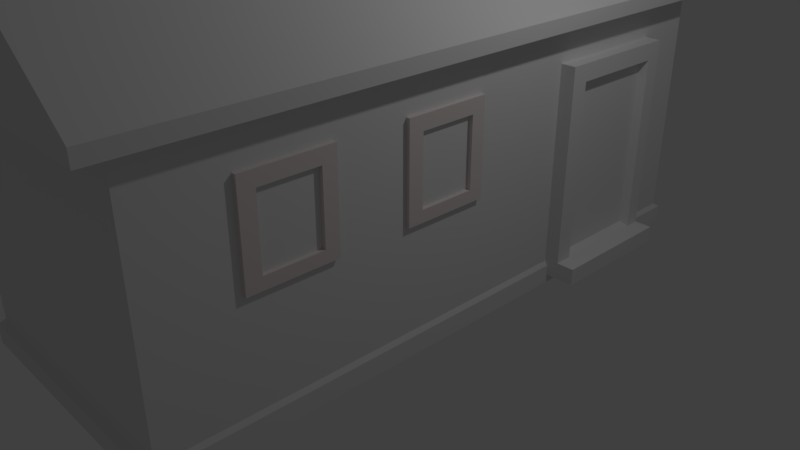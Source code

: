# Source: house.blend  (saved by Blender 2.79.0; exported with 4.5.12 LTS)
import bpy
from mathutils import Matrix  # noqa: F401  (used for matrix-valued properties, if any)

bpy.ops.wm.read_factory_settings(use_empty=True)
scene = bpy.context.scene
scene.name = 'Scene'

# ---- collections
col_collection_1 = bpy.data.collections.new('Collection 1'); scene.collection.children.link(col_collection_1)

# ---- materials (node trees are filled in below, after node groups)
mat_material_002 = bpy.data.materials.new('Material.002')
mat_material_002.alpha_threshold = 0.0
mat_material_002.use_transparent_shadow = False
mat_material_002.diffuse_color = (0.8, 0.7259, 0.7041, 1.0)
mat_material_002.roughness = 0.5
mat_material_001 = bpy.data.materials.new('Material.001')
mat_material_001.alpha_threshold = 0.0
mat_material_001.use_transparent_shadow = False
mat_material_001.roughness = 0.5
mat_material = bpy.data.materials.new('Material')
mat_material.alpha_threshold = 0.0
mat_material.use_transparent_shadow = False
mat_material.roughness = 0.5
mat_material.line_color = (0.0, 0.0, 0.0, 1.0)

# ---- material node trees

# ---- world
world_world = bpy.data.worlds.new('World'); scene.world = world_world
world_world.color = (0.05088, 0.05088, 0.05088)
world_world.use_sun_shadow = False
world_world.sun_shadow_jitter_overblur = 0.0
world_world.cycles.sampling_method = 'MANUAL'

# ---- cameras
cam_camera = bpy.data.cameras.new('Camera')
cam_camera.clip_end = 100.0
cam_camera.lens = 35.0
cam_camera.sensor_width = 32.0
cam_camera.sensor_height = 18.0
cam_camera.ortho_scale = 7.314
cam_camera.dof.focus_distance = 0.0
cam_camera.dof.aperture_fstop = 128.0

# ---- lights
light_lamp = bpy.data.lights.new('Lamp', 'POINT')
light_lamp.transmission_factor = 0.0
light_lamp.cutoff_distance = 30.0
light_lamp.energy = 100.0
light_lamp.shadow_buffer_clip_start = 1.001
light_lamp.shadow_soft_size = 0.1
light_lamp.shadow_maximum_resolution = 0.006
light_lamp.use_absolute_resolution = True

# ---- meshes
me_cube_002 = bpy.data.meshes.new('Cube.002')
me_cube_002.from_pydata([(-17.07, -1.0, -1.0), (-17.07, -1.0, 1.0), (-17.07, 1.0, -1.0), (-17.07, 1.0, 1.0), (-15.07, -1.0, -1.0), (-15.07, -1.0, 1.0), (-15.07, 1.0, -1.0), (-15.07, 1.0, 1.0), (-17.07, -1.0, 0.7), (-17.07, 1.0, 0.7), (-15.07, 1.0, 0.7), (-15.07, -1.0, 0.7), (-17.07, 1.0, -0.745), (-15.07, 1.0, -0.745), (-15.07, -1.0, -0.745), (-17.07, -1.0, -0.745), (-17.07, 10.41, 1.0), (-15.07, 10.41, 1.0), (-17.07, 10.41, 0.7), (-15.07, 10.41, 0.7), (-17.07, 10.41, -1.0), (-15.07, 10.41, -1.0), (-17.07, 10.41, -0.745), (-15.07, 10.41, -0.745), (-17.07, 8.525, 1.0), (-17.07, 8.525, 0.7), (-15.07, 8.525, 0.7), (-15.07, 8.525, 1.0), (-15.07, 8.525, -1.0), (-15.07, 8.525, -0.745), (-17.07, 8.525, -1.0), (-17.07, 8.525, -0.745), (-17.07, -21.9, -1.0), (-17.07, -21.9, 1.0), (-17.07, -19.9, -1.0), (-17.07, -19.9, 1.0), (-15.07, -21.9, -1.0), (-15.07, -21.9, 1.0), (-15.07, -19.9, -1.0), (-15.07, -19.9, 1.0), (-17.07, -21.9, 0.7), (-17.07, -19.9, 0.7), (-15.07, -19.9, 0.7), (-15.07, -21.9, 0.7), (-17.07, -19.9, -0.745), (-15.07, -19.9, -0.745), (-15.07, -21.9, -0.745), (-17.07, -21.9, -0.745), (-17.07, -10.5, 1.0), (-15.07, -10.5, 1.0), (-17.07, -10.5, 0.7), (-15.07, -10.5, 0.7), (-17.07, -10.5, -1.0), (-15.07, -10.5, -1.0), (-17.07, -10.5, -0.745), (-15.07, -10.5, -0.745), (-17.07, -12.38, 1.0), (-17.07, -12.38, 0.7), (-15.07, -12.38, 0.7), (-15.07, -12.38, 1.0), (-15.07, -12.38, -1.0), (-15.07, -12.38, -0.745), (-17.07, -12.38, -1.0), (-17.07, -12.38, -0.745)], [], [(10, 7, 5, 11), (11, 5, 1, 8), (2, 6, 4, 0), (7, 3, 1, 5), (14, 11, 8, 15), (13, 10, 11, 14), (12, 9, 10, 13), (29, 28, 21, 23), (6, 13, 14, 4), (4, 14, 15, 0), (18, 16, 17, 19), (24, 27, 17, 16), (27, 26, 19, 17), (20, 22, 23, 21), (28, 30, 20, 21), (7, 10, 26, 27), (3, 7, 27, 24), (10, 9, 25, 26), (12, 13, 29, 31), (6, 2, 30, 28), (13, 6, 28, 29), (26, 29, 23, 19), (19, 23, 22, 18), (25, 31, 29, 26), (42, 39, 37, 43), (43, 37, 33, 40), (34, 38, 36, 32), (39, 35, 33, 37), (46, 43, 40, 47), (45, 42, 43, 46), (44, 41, 42, 45), (61, 60, 53, 55), (38, 45, 46, 36), (36, 46, 47, 32), (50, 48, 49, 51), (56, 59, 49, 48), (59, 58, 51, 49), (52, 54, 55, 53), (60, 62, 52, 53), (39, 42, 58, 59), (35, 39, 59, 56), (42, 41, 57, 58), (44, 45, 61, 63), (38, 34, 62, 60), (45, 38, 60, 61), (58, 61, 55, 51), (51, 55, 54, 50), (57, 63, 61, 58)])
_uv = me_cube_002.uv_layers.new(name='UVMap')
_uv.uv.foreach_set('vector', [0.35, 0.1298, 0.3333, 0.1298, 0.3333, 0.0, 0.35, 0.0, 0.1111, 0.7598, 0.1111, 0.7404, 0.2222, 0.7404, 0.2222, 0.7598, 0.5556, 0.6105, 0.6667, 0.6105, 0.6667, 0.7404, 0.5556, 0.7404, 0.5556, 0.1298, 0.4444, 0.1298, 0.4444, 2.708e-08, 0.5556, 0.0, 0.1111, 0.8536, 0.1111, 0.7598, 0.2222, 0.7598, 0.2222, 0.8536, 0.4303, 0.1298, 0.35, 0.1298, 0.35, 0.0, 0.4303, 0.0, 0.08028, 1.0, 9.934e-09, 1.0, 0.0, 0.8702, 0.08028, 0.8702, 0.4303, 0.6183, 0.4444, 0.6183, 0.4444, 0.7404, 0.4303, 0.7404, 0.4444, 0.1298, 0.4303, 0.1298, 0.4303, 0.0, 0.4444, 0.0, 0.1111, 0.8702, 0.1111, 0.8536, 0.2222, 0.8536, 0.2222, 0.8702, 0.2222, 0.7598, 0.2222, 0.7404, 0.3333, 0.7404, 0.3333, 0.7598, 0.4444, 0.6183, 0.5556, 0.6183, 0.5556, 0.7404, 0.4444, 0.7404, 0.3333, 0.6183, 0.35, 0.6183, 0.35, 0.7404, 0.3333, 0.7404, 0.2222, 0.8702, 0.2222, 0.8536, 0.3333, 0.8536, 0.3333, 0.8702, 0.6667, 0.1221, 0.5556, 0.1221, 0.5556, 6.19e-08, 0.6667, 0.0, 0.3333, 0.1298, 0.35, 0.1298, 0.35, 0.6183, 0.3333, 0.6183, 0.4444, 0.1298, 0.5556, 0.1298, 0.5556, 0.6183, 0.4444, 0.6183, 0.7778, 1.548e-08, 0.8889, 0.0, 0.8889, 0.4884, 0.7778, 0.4884, 0.6667, 0.4884, 0.7778, 0.4884, 0.7778, 0.9769, 0.6667, 0.9769, 0.6667, 0.6105, 0.5556, 0.6105, 0.5556, 0.1221, 0.6667, 0.1221, 0.4303, 0.1298, 0.4444, 0.1298, 0.4444, 0.6183, 0.4303, 0.6183, 0.35, 0.6183, 0.4303, 0.6183, 0.4303, 0.7404, 0.35, 0.7404, 0.3333, 0.7598, 0.3333, 0.8536, 0.2222, 0.8536, 0.2222, 0.7598, 0.3025, 1.0, 0.2222, 1.0, 0.2222, 0.8702, 0.3025, 0.8702, 0.1278, 0.1298, 0.1111, 0.1298, 0.1111, 0.0, 0.1278, 0.0, 0.3333, 0.7598, 0.3333, 0.7404, 0.4444, 0.7404, 0.4444, 0.7598, 1.06e-07, 0.6105, 0.1111, 0.6105, 0.1111, 0.7404, 3.179e-07, 0.7404, 0.3333, 0.1298, 0.2222, 0.1298, 0.2222, 0.0, 0.3333, 0.0, 0.3333, 0.8536, 0.3333, 0.7598, 0.4444, 0.7598, 0.4444, 0.8536, 0.2081, 0.1298, 0.1278, 0.1298, 0.1278, 0.0, 0.2081, 1.238e-07, 0.5247, 0.8702, 0.4444, 0.8702, 0.4444, 0.7404, 0.5247, 0.7404, 0.2081, 0.6183, 0.2222, 0.6183, 0.2222, 0.7404, 0.2081, 0.7404, 0.2222, 0.1298, 0.2081, 0.1298, 0.2081, 1.238e-07, 0.2222, 1.238e-07, 0.3333, 0.8702, 0.3333, 0.8536, 0.4444, 0.8536, 0.4444, 0.8702, 0.0, 0.7598, 0.0, 0.7404, 0.1111, 0.7404, 0.1111, 0.7598, 0.2222, 0.6183, 0.3333, 0.6183, 0.3333, 0.7404, 0.2222, 0.7404, 0.1111, 0.6183, 0.1278, 0.6183, 0.1278, 0.7404, 0.1111, 0.7404, 0.0, 0.8702, 0.0, 0.8536, 0.1111, 0.8536, 0.1111, 0.8702, 0.1111, 0.1221, 1.06e-07, 0.1221, 0.0, 6.19e-08, 0.1111, 0.0, 0.1111, 0.1298, 0.1278, 0.1298, 0.1278, 0.6183, 0.1111, 0.6183, 0.2222, 0.1298, 0.3333, 0.1298, 0.3333, 0.6183, 0.2222, 0.6183, 0.7778, 0.4884, 0.6667, 0.4884, 0.6667, 6.19e-08, 0.7778, 0.0, 0.8889, 0.0, 1.0, 0.0, 1.0, 0.4884, 0.8889, 0.4884, 0.1111, 0.6105, 1.06e-07, 0.6105, 1.06e-07, 0.1221, 0.1111, 0.1221, 0.2081, 0.1298, 0.2222, 0.1298, 0.2222, 0.6183, 0.2081, 0.6183, 0.1278, 0.6183, 0.2081, 0.6183, 0.2081, 0.7404, 0.1278, 0.7404, 0.1111, 0.7598, 0.1111, 0.8536, 0.0, 0.8536, 0.0, 0.7598, 0.605, 0.8702, 0.5247, 0.8702, 0.5247, 0.7404, 0.605, 0.7404])
me_cube_002.materials.append(mat_material_002)
me_cube_002.use_remesh_preserve_volume = False
me_cube_002.use_remesh_preserve_attributes = False
me_cube_002.use_mirror_vertex_groups = False
me_cube_002.update()
me_cube_001 = bpy.data.meshes.new('Cube.001')
me_cube_001.from_pydata([(-3.67, -0.6, -1.423), (-3.67, -0.6, 12.5), (-3.67, 0.6, -1.423), (-3.67, 0.6, 12.5), (-2.47, -0.6, -1.423), (-2.47, -0.6, 12.5), (-2.47, 0.6, -1.423), (-2.47, 0.6, 12.5), (-3.67, -0.6, -0.309), (-3.67, -0.6, 11.38), (-3.67, 0.6, 11.38), (-3.67, 0.6, -0.309), (-2.47, 0.6, 11.38), (-2.47, 0.6, -0.309), (-2.47, -0.6, 11.38), (-2.47, -0.6, -0.309), (-3.67, 7.216, -1.423), (-3.67, 7.216, 12.5), (-2.47, 7.216, -1.423), (-2.47, 7.216, 12.5), (-3.67, 7.216, 11.38), (-3.67, 7.216, -0.309), (-2.47, 7.216, 11.38), (-2.47, 7.216, -0.309), (-3.67, 8.234, -1.423), (-3.67, 8.234, 12.5), (-2.47, 8.234, -1.423), (-2.47, 8.234, 12.5), (-3.67, 8.234, 11.38), (-3.67, 8.234, -0.309), (-2.47, 8.234, 11.38), (-2.47, 8.234, -0.309), (-3.029, 0.7466, 11.16), (-3.029, 0.7466, -0.08137), (-3.029, 7.07, 11.16), (-3.029, 7.07, -0.08137), (-1.284, 0.6, -0.309), (-1.284, 0.6, -1.423), (-1.284, -0.6, -1.423), (-1.284, -0.6, -0.309), (-1.284, 7.216, -0.309), (-1.284, 7.216, -1.423), (-1.284, 8.234, -0.309), (-1.284, 8.234, -1.423)], [], [(11, 10, 20, 21), (12, 7, 5, 14), (14, 5, 1, 9), (2, 6, 4, 0), (7, 3, 1, 5), (4, 15, 8, 0), (15, 14, 9, 8), (15, 4, 38, 39), (13, 12, 14, 15), (13, 15, 39, 36), (12, 13, 33, 32), (17, 19, 27, 25), (20, 17, 25, 28), (19, 22, 30, 27), (6, 2, 16, 18), (7, 12, 22, 19), (3, 7, 19, 17), (10, 3, 17, 20), (2, 11, 21, 16), (28, 25, 27, 30), (24, 29, 31, 26), (29, 28, 30, 31), (16, 21, 29, 24), (22, 23, 31, 30), (21, 20, 28, 29), (18, 26, 43, 41), (18, 16, 24, 26), (32, 33, 35, 34), (22, 12, 32, 34), (23, 22, 34, 35), (13, 23, 35, 33), (37, 36, 39, 38), (36, 37, 41, 40), (40, 41, 43, 42), (4, 6, 37, 38), (6, 18, 41, 37), (23, 13, 36, 40), (31, 23, 40, 42), (26, 31, 42, 43)])
_uv = me_cube_001.uv_layers.new(name='UVMap')
_uv.uv.foreach_set('vector', [0.3876, 0.509, 0.3876, 0.04429, 0.6779, 0.04429, 0.6779, 0.509, 0.05265, 0.4648, 0.05265, 0.509, 2.615e-09, 0.509, 0.0, 0.4648, 0.8791, 0.491, 0.8791, 0.4467, 0.9316, 0.4467, 0.9316, 0.491, 0.1045, 0.5567, 0.05194, 0.5567, 0.05194, 0.509, 0.1045, 0.509, 0.2341, 0.5567, 0.1815, 0.5567, 0.1815, 0.509, 0.2341, 0.509, 0.8791, 1.0, 0.8791, 0.9557, 0.9316, 0.9557, 0.9316, 1.0, 0.8791, 0.9557, 0.8791, 0.491, 0.9316, 0.491, 0.9316, 0.9557, 0.8791, 0.9557, 0.8791, 1.0, 0.8271, 1.0, 0.8271, 0.9557, 0.05265, 0.0, 0.05265, 0.4648, 0.0, 0.4648, 7.846e-09, 4.739e-09, 0.1565, 0.8125, 0.1565, 0.8602, 0.1045, 0.8602, 0.1045, 0.8125, 0.9565, 0.4467, 0.9565, 0.9114, 0.9316, 0.9024, 0.9316, 0.4557, 0.1815, 0.8197, 0.2341, 0.8197, 0.2341, 0.8602, 0.1815, 0.8602, 0.6779, 0.04429, 0.6779, 0.0, 0.7226, 0.0, 0.7226, 0.04429, 0.3429, 0.509, 0.3429, 0.4648, 0.3876, 0.4648, 0.3876, 0.509, 0.05194, 0.5567, 0.1045, 0.5567, 0.1045, 0.8197, 0.05194, 0.8197, 0.05265, 0.509, 0.05265, 0.4648, 0.3429, 0.4648, 0.3429, 0.509, 0.1815, 0.5567, 0.2341, 0.5567, 0.2341, 0.8197, 0.1815, 0.8197, 0.3876, 0.04429, 0.3876, 7.582e-08, 0.6779, 0.0, 0.6779, 0.04429, 0.3876, 0.5533, 0.3876, 0.509, 0.6779, 0.509, 0.6779, 0.5533, 0.8271, 0.9557, 0.8271, 1.0, 0.7745, 1.0, 0.7745, 0.9557, 0.8271, 0.4467, 0.8271, 0.491, 0.7745, 0.491, 0.7745, 0.4467, 0.8271, 0.491, 0.8271, 0.9557, 0.7745, 0.9557, 0.7745, 0.491, 0.6779, 0.5533, 0.6779, 0.509, 0.7226, 0.509, 0.7226, 0.5533, 0.3429, 0.4648, 0.3429, 1.185e-09, 0.3876, 3.554e-09, 0.3876, 0.4648, 0.6779, 0.509, 0.6779, 0.04429, 0.7226, 0.04429, 0.7226, 0.509, 0.05194, 0.8197, 0.05194, 0.8602, 4.707e-08, 0.8602, 4.184e-08, 0.8197, 0.05194, 0.8197, 0.1045, 0.8197, 0.1045, 0.8602, 0.05194, 0.8602, 1.0, 0.0, 1.0, 0.4467, 0.7226, 0.4467, 0.7226, 1.516e-07, 0.308, 0.509, 0.308, 0.772, 0.283, 0.7662, 0.283, 0.5149, 0.9813, 0.4467, 0.9813, 0.9114, 0.9565, 0.9024, 0.9565, 0.4557, 0.1565, 0.8125, 0.1565, 0.5495, 0.1815, 0.5553, 0.1815, 0.8067, 0.2341, 0.8125, 0.283, 0.8125, 0.283, 0.8602, 0.2341, 0.8602, 0.283, 0.8125, 0.2341, 0.8125, 0.2341, 0.5495, 0.283, 0.5495, 0.283, 0.5495, 0.2341, 0.5495, 0.2341, 0.509, 0.283, 0.509, 0.05194, 0.509, 0.05194, 0.5567, 5.23e-09, 0.5567, 0.0, 0.509, 0.05194, 0.5567, 0.05194, 0.8197, 4.184e-08, 0.8197, 5.23e-09, 0.5567, 0.1565, 0.5495, 0.1565, 0.8125, 0.1045, 0.8125, 0.1045, 0.5495, 0.1565, 0.509, 0.1565, 0.5495, 0.1045, 0.5495, 0.1045, 0.509, 0.7745, 0.4467, 0.7745, 0.491, 0.7226, 0.491, 0.7226, 0.4467])
me_cube_001.materials.append(mat_material_001)
me_cube_001.use_remesh_preserve_volume = False
me_cube_001.use_remesh_preserve_attributes = False
me_cube_001.use_mirror_vertex_groups = False
me_cube_001.update()
me_cube = bpy.data.meshes.new('Cube')
me_cube.from_pydata([(1.663, 1.0, -1.0), (1.663, -1.0, -1.0), (-1.663, -1.0, -1.0), (-1.663, 1.0, -1.0), (1.663, 1.0, 0.7647), (1.663, -1.0, 0.7647), (-1.663, -1.0, 0.7647), (-1.663, 1.0, 0.7647), (1.899, 1.084, 0.7647), (1.899, -1.088, 0.7647), (-1.899, -1.088, 0.7647), (-1.899, 1.084, 0.7647), (1.899, 1.084, 0.8667), (1.899, -1.088, 0.8667), (-1.899, 1.084, 0.8667), (-1.899, -1.088, 0.8667), (0.1899, 1.084, 1.677), (0.1899, -1.088, 1.677), (-0.1899, 1.084, 1.677), (-0.1899, -1.088, 1.677), (1.7, 1.022, -1.034), (1.7, -1.022, -1.034), (-1.7, -1.022, -1.034), (-1.7, 1.022, -1.034), (1.7, 1.022, -1.176), (1.7, -1.022, -1.176), (-1.7, -1.022, -1.176), (-1.7, 1.022, -1.176), (1.663, 0.9, -1.0), (-1.663, 0.9, -1.0), (1.663, 0.9, 0.7647), (-1.663, 0.9, 0.7647), (1.7, 0.9197, -1.034), (-1.7, 0.9197, -1.034), (1.7, 0.9197, -1.176), (-1.7, 0.9197, -1.176), (1.663, -0.905, -1.0), (1.663, -0.905, 0.7647), (1.7, -0.9248, -1.034), (1.7, -0.9248, -1.176), (-1.663, -0.905, -1.0), (-1.663, -0.905, 0.7647), (-1.7, -0.9248, -1.034), (-1.7, -0.9248, -1.176)], [], [(36, 1, 21, 38), (37, 41, 6, 5), (36, 37, 5, 1), (1, 5, 6, 2), (29, 31, 7, 3), (4, 0, 3, 7), (8, 9, 10, 11), (14, 15, 19, 18), (11, 10, 15, 14), (8, 11, 14, 12), (10, 9, 13, 15), (9, 8, 12, 13), (16, 18, 19, 17), (12, 14, 18, 16), (15, 13, 17, 19), (13, 12, 16, 17), (33, 23, 27, 35), (29, 3, 23, 33), (1, 2, 22, 21), (3, 0, 20, 23), (39, 25, 26, 43), (23, 20, 24, 27), (21, 22, 26, 25), (38, 21, 25, 39), (20, 32, 34, 24), (24, 34, 35, 27), (40, 29, 33, 42), (42, 33, 35, 43), (40, 41, 31, 29), (0, 4, 30, 28), (4, 7, 31, 30), (0, 28, 32, 20), (2, 6, 41, 40), (22, 42, 43, 26), (2, 40, 42, 22), (32, 38, 39, 34), (34, 39, 43, 35), (28, 30, 37, 36), (30, 31, 41, 37), (28, 36, 38, 32)])
_uv = me_cube.uv_layers.new(name='UVMap')
_uv.uv.foreach_set('vector', [0.4283, 0.5291, 0.4283, 0.5163, 0.432, 0.5133, 0.432, 0.5264, 0.4474, 0.4594, 0.4474, 0.909, 0.4378, 0.909, 0.4378, 0.4594, 0.8173, 0.4722, 0.6394, 0.4722, 0.6394, 0.4594, 0.8173, 0.4594, 0.1768, 0.9678, 1.802e-08, 0.9678, 0.0, 0.5182, 0.1768, 0.5182, 0.8173, 0.7432, 0.6394, 0.7432, 0.6394, 0.7297, 0.8173, 0.7297, 0.3893, 0.9678, 0.2125, 0.9678, 0.2125, 0.5182, 0.3893, 0.5182, 0.2189, 0.0, 0.4378, 2.256e-07, 0.4378, 0.5133, 0.2189, 0.5133, 0.2189, 0.5133, 7.21e-08, 0.5133, 9.613e-08, 0.2823, 0.2189, 0.2823, 0.6541, 0.0, 0.6541, 0.2935, 0.6438, 0.2935, 0.6438, 0.0, 0.8173, 0.9727, 0.8173, 0.4594, 0.8275, 0.4594, 0.8275, 0.9727, 1.0, 0.4594, 1.0, 0.9727, 0.9898, 0.9727, 0.9898, 0.4594, 0.4283, 0.5133, 0.4283, 0.8068, 0.418, 0.8068, 0.418, 0.5133, 0.2189, 0.231, 0.2189, 0.2823, 9.613e-08, 0.2823, 0.0, 0.231, 0.8275, 0.9727, 0.8275, 0.4594, 0.9086, 0.6904, 0.9086, 0.7417, 0.9898, 0.4594, 0.9898, 0.9727, 0.9086, 0.7417, 0.9086, 0.6904, 0.0, 2.256e-07, 0.2189, 0.0, 0.2189, 0.231, 0.0, 0.231, 0.3893, 0.5271, 0.3893, 0.5133, 0.4037, 0.5133, 0.4037, 0.5271, 0.432, 0.5298, 0.432, 0.5163, 0.4356, 0.5133, 0.4356, 0.5271, 0.1768, 0.9678, 0.1768, 0.5182, 0.1804, 0.5133, 0.1804, 0.9727, 0.2125, 0.5182, 0.2125, 0.9678, 0.2089, 0.9727, 0.2089, 0.5133, 0.634, 0.0, 0.6438, 0.0, 0.6438, 0.4594, 0.634, 0.4594, 0.2089, 0.5133, 0.2089, 0.9727, 0.1947, 0.9727, 0.1947, 0.5133, 0.1804, 0.9727, 0.1804, 0.5133, 0.1947, 0.5133, 0.1947, 0.9727, 0.4037, 0.5264, 0.4037, 0.5133, 0.418, 0.5133, 0.418, 0.5264, 0.4037, 0.7895, 0.4037, 0.7757, 0.418, 0.7757, 0.418, 0.7895, 0.4378, 3.222e-08, 0.4481, 3.222e-08, 0.4481, 0.4594, 0.4378, 0.4594, 0.432, 0.7737, 0.432, 0.5298, 0.4356, 0.5271, 0.4356, 0.7764, 0.3893, 0.7764, 0.3893, 0.5271, 0.4037, 0.5271, 0.4037, 0.7764, 0.8173, 0.9872, 0.6394, 0.9872, 0.6394, 0.7432, 0.8173, 0.7432, 0.8173, 0.7297, 0.6394, 0.7297, 0.6394, 0.7162, 0.8173, 0.7162, 0.6394, 0.4594, 0.6394, 0.909, 0.6293, 0.909, 0.6293, 0.4594, 0.4283, 0.7866, 0.4283, 0.7731, 0.432, 0.7757, 0.432, 0.7895, 0.8173, 1.0, 0.6394, 1.0, 0.6394, 0.9872, 0.8173, 0.9872, 0.3893, 0.7895, 0.3893, 0.7764, 0.4037, 0.7764, 0.4037, 0.7895, 0.432, 0.7866, 0.432, 0.7737, 0.4356, 0.7764, 0.4356, 0.7895, 0.4037, 0.7757, 0.4037, 0.5264, 0.418, 0.5264, 0.418, 0.7757, 0.4481, 3.222e-08, 0.634, 0.0, 0.634, 0.4594, 0.4481, 0.4594, 0.8173, 0.7162, 0.6394, 0.7162, 0.6394, 0.4722, 0.8173, 0.4722, 0.6293, 0.4594, 0.6293, 0.909, 0.4474, 0.909, 0.4474, 0.4594, 0.4283, 0.7731, 0.4283, 0.5291, 0.432, 0.5264, 0.432, 0.7757])
me_cube.materials.append(mat_material)
me_cube.use_remesh_preserve_volume = False
me_cube.use_remesh_preserve_attributes = False
me_cube.use_mirror_vertex_groups = False
me_cube.use_paint_bone_selection = False
me_cube.use_paint_mask = True
me_cube.update()

# ---- objects
ob_cube_002 = bpy.data.objects.new('Cube.002', me_cube_002)
ob_cube_001 = bpy.data.objects.new('Cube.001', me_cube_001)
ob_cube = bpy.data.objects.new('Cube', me_cube)
ob_lamp = bpy.data.objects.new('Lamp', light_lamp)
ob_camera = bpy.data.objects.new('Camera', cam_camera)

# ---- transforms, parenting, visibility, modifiers, constraints
ob_cube_002.location = (3.155, -0.8453, 1.907)
ob_cube_002.scale = (0.09568, 0.09568, 0.596)
ob_cube_002.lineart.crease_threshold = 0.0
ob_cube_001.location = (2.34, 1.622, 0.09585)
ob_cube_001.scale = (0.1965, 0.1965, 0.1965)
ob_cube_001.lineart.crease_threshold = 0.0
ob_cube.location = (0.0, 0.0, 1.7)
ob_cube.scale = (1.0, 4.0, 1.7)
ob_cube.lock_rotations_4d = False
ob_cube.empty_display_type = 'ARROWS'
ob_cube.lineart.crease_threshold = 0.0
ob_lamp.location = (4.076, 1.005, 5.904)
ob_lamp.rotation_euler = (0.6503, 0.05522, 1.866)
ob_lamp.lock_rotations_4d = False
ob_lamp.empty_display_type = 'ARROWS'
ob_lamp.color = (0.0, 0.0, 0.0, 0.0)
ob_lamp.lineart.crease_threshold = 0.0
ob_camera.location = (7.481, -6.508, 5.344)
ob_camera.rotation_euler = (1.109, 0.0, 0.8149)
ob_camera.lock_rotations_4d = False
ob_camera.empty_display_type = 'ARROWS'
ob_camera.color = (0.0, 0.0, 0.0, 0.0)
ob_camera.display_type = 'WIRE'
ob_camera.lineart.crease_threshold = 0.0

# ---- collection membership
col_collection_1.objects.link(ob_cube_002)
col_collection_1.objects.link(ob_cube_001)
col_collection_1.objects.link(ob_cube)
col_collection_1.objects.link(ob_lamp)
col_collection_1.objects.link(ob_camera)

# ---- scene / render settings (as saved in the file)
scene.camera = ob_camera
scene.frame_start = 1; scene.frame_end = 250; scene.frame_set(1)
scene.render.engine = 'BLENDER_EEVEE_NEXT'
scene.render.resolution_percentage = 50
scene.render.dither_intensity = 0.0
scene.cycles.use_denoising = False
scene.cycles.samples = 128
scene.cycles.sampling_pattern = 'TABULATED_SOBOL'
scene.cycles.use_adaptive_sampling = False
scene.cycles.use_light_tree = False
scene.cycles.blur_glossy = 0.0
scene.cycles.sample_clamp_indirect = 0.0
scene.view_settings.view_transform = 'Standard'
bpy.context.view_layer.update()
